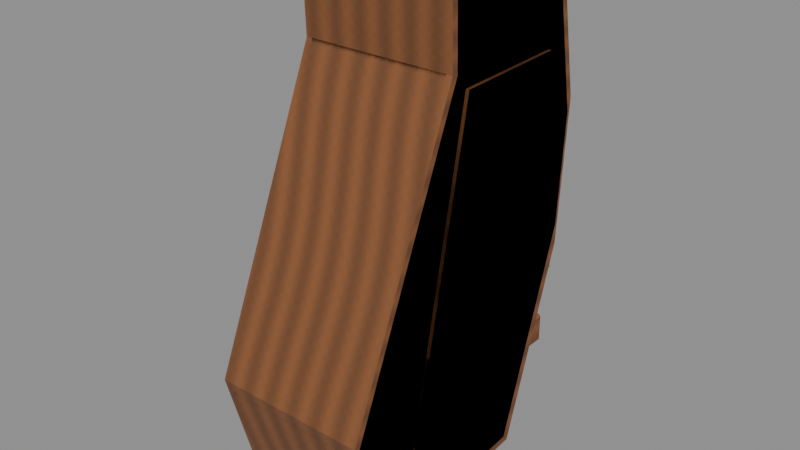 # Source: pm_grip.blend  (saved by Blender 5.2.45; exported with 4.5.12 LTS)
import bpy
from mathutils import Matrix  # noqa: F401  (used for matrix-valued properties, if any)

bpy.ops.wm.read_factory_settings(use_empty=True)
scene = bpy.context.scene
scene.name = 'RAID_Attachment_pm_grip'

# ---- images (referenced by path relative to the original .blend; pixels are not part of the script)
import os
ASSET_DIR = os.environ.get("B2B_ASSET_DIR", "")  # directory of the original .blend (textures are referenced by path, not embedded)
HERE = os.path.dirname(os.path.abspath(__file__))  # packed textures are extracted next to this script under _unpacked/

def load_image(name, relpath, width, height, colorspace="sRGB"):
    """Load a texture the original file referenced (path relative to the .blend, or extracted next to this script)."""
    p = next((c for c in (os.path.join(HERE, relpath), os.path.join(ASSET_DIR, relpath)) if relpath and os.path.exists(c)), "")
    if p:
        img = bpy.data.images.load(p, check_existing=True)
        img.name = name
    else:  # same state as the original file: an image datablock whose file is absent (Cycles renders it pink)
        img = bpy.data.images.new(name, width, height)
        img.source = "FILE"
        img.filepath = "//" + (relpath or name)
    img.colorspace_settings.name = colorspace
    return img
img_raid_original_wood_grain_005 = load_image('RAID_Original_wood_Grain.005', '_unpacked/wood-grain.1b44d666.png', 256, 256, 'sRGB')

# ---- materials (node trees are filled in below, after node groups)
mat_raid_original_attachment_wood_005 = bpy.data.materials.new('RAID_Original_Attachment_wood.005')
mat_raid_original_attachment_wood_005.diffuse_color = (0.48, 0.3, 0.17, 1.0)

# ---- material node trees
mat_raid_original_attachment_wood_005.use_nodes = True; mat_raid_original_attachment_wood_005.node_tree.nodes.clear()
_N = mat_raid_original_attachment_wood_005.node_tree.nodes; _L = mat_raid_original_attachment_wood_005.node_tree.links
n0 = _N.new('ShaderNodeBsdfPrincipled'); n0.name = 'Principled BSDF'; n0.location = (-200, 100)
n0.inputs[2].default_value = 0.62
n0.inputs[10].default_value = 0.005
n1 = _N.new('ShaderNodeOutputMaterial'); n1.name = 'Material Output'; n1.location = (200, 100)
n2 = _N.new('ShaderNodeTexImage'); n2.name = 'Image Texture'; n2.location = (0, 0)
n2.image = img_raid_original_wood_grain_005
_L.new(n0.outputs[0], n1.inputs[0])
_L.new(n2.outputs[0], n0.inputs[0])
n1.is_active_output = True

# ---- meshes
me_pm_grip_item_profile_002 = bpy.data.meshes.new('pm_grip_item_profile.002')
me_pm_grip_item_profile_002.from_pydata([(-0.0285, 0.06755, -0.03248), (-0.031, 0.06729, -0.02998), (-0.0285, 0.06975, -0.02951), (-0.031, 0.06175, 0.02542), (-0.0285, 0.0615, 0.02791), (-0.0285, 0.06425, 0.02551), (-0.031, 0.03454, 0.02448), (-0.0285, 0.035, 0.027), (-0.031, -0.08107, 0.07308), (-0.0285, -0.08161, 0.07435), (-0.0285, -0.0769, 0.07403), (-0.031, -0.1173, 0.06336), (-0.0285, -0.121, 0.06173), (-0.0285, -0.1176, 0.06465), (-0.031, -0.1291, 0.03781), (-0.0285, -0.132, 0.038), (-0.031, -0.1253, -0.01174), (-0.0285, -0.1256, -0.01479), (-0.0285, -0.1282, -0.01151), (-0.031, -0.04207, -0.03947), (-0.0285, -0.05, -0.04), (-0.031, 0.002606, -0.0425), (-0.0285, 0.008, -0.044), (0.0285, 0.06755, -0.03248), (0.0285, 0.06975, -0.02951), (0.031, 0.06729, -0.02998), (0.0285, 0.0615, 0.02791), (0.031, 0.06175, 0.02542), (0.0285, 0.06425, 0.02551), (0.0285, 0.035, 0.027), (0.031, 0.03454, 0.02448), (0.0285, -0.08161, 0.07435), (0.031, -0.08107, 0.07308), (0.0285, -0.0769, 0.07403), (0.0285, -0.121, 0.06173), (0.031, -0.1173, 0.06336), (0.0285, -0.1176, 0.06465), (0.0285, -0.132, 0.038), (0.031, -0.1291, 0.03781), (0.0285, -0.1256, -0.01479), (0.031, -0.1253, -0.01174), (0.0285, -0.1282, -0.01151), (0.0285, -0.05, -0.04), (0.031, -0.04207, -0.03947), (0.031, 0.002606, -0.0425), (0.0285, 0.008, -0.044), (-0.0324, 0.03, -0.027), (-0.0324, 0.029, 0.02), (-0.0324, -0.105, 0.047), (-0.0324, -0.116, 0.027), (-0.0324, -0.057, -0.024), (-0.031, 0.03, -0.027), (-0.031, 0.029, 0.02), (-0.031, -0.105, 0.047), (-0.031, -0.116, 0.027), (-0.031, -0.057, -0.024), (0.031, 0.03, -0.027), (0.031, 0.029, 0.02), (0.031, -0.105, 0.047), (0.031, -0.116, 0.027), (0.031, -0.057, -0.024), (0.0324, 0.03, -0.027), (0.0324, 0.029, 0.02), (0.0324, -0.105, 0.047), (0.0324, -0.116, 0.027), (0.0324, -0.057, -0.024), (-0.02845, -0.03, -0.045), (-0.02845, -0.031, -0.044), (-0.02945, -0.03023, -0.04385), (-0.02945, -0.03022, -0.02815), (-0.02845, -0.031, -0.028), (-0.02845, -0.03, -0.027), (-0.02845, -0.02, -0.027), (-0.02845, -0.019, -0.028), (-0.02945, -0.01977, -0.02815), (-0.02945, -0.01978, -0.04385), (-0.02845, -0.019, -0.044), (-0.02845, -0.02, -0.045), (0.02845, -0.03, -0.045), (0.02945, -0.03023, -0.04385), (0.02845, -0.031, -0.044), (0.02845, -0.03, -0.027), (0.02845, -0.031, -0.028), (0.02945, -0.03022, -0.02815), (0.02845, -0.019, -0.028), (0.02845, -0.02, -0.027), (0.02945, -0.01977, -0.02815), (0.02845, -0.02, -0.045), (0.02845, -0.019, -0.044), (0.02945, -0.01978, -0.04385), (-0.02845, -0.061, -0.041), (-0.02845, -0.062, -0.04), (-0.02945, -0.06123, -0.03985), (-0.02945, -0.06122, -0.02415), (-0.02845, -0.062, -0.024), (-0.02845, -0.061, -0.023), (-0.02845, -0.051, -0.023), (-0.02845, -0.05, -0.024), (-0.02945, -0.05077, -0.02415), (-0.02945, -0.05078, -0.03985), (-0.02845, -0.05, -0.04), (-0.02845, -0.051, -0.041), (0.02845, -0.061, -0.041), (0.02945, -0.06123, -0.03985), (0.02845, -0.062, -0.04), (0.02845, -0.061, -0.023), (0.02845, -0.062, -0.024), (0.02945, -0.06122, -0.02415), (0.02845, -0.05, -0.024), (0.02845, -0.051, -0.023), (0.02945, -0.05077, -0.02415), (0.02845, -0.051, -0.041), (0.02845, -0.05, -0.04), (0.02945, -0.05078, -0.03985), (-0.02845, -0.092, -0.037), (-0.02845, -0.093, -0.036), (-0.02945, -0.09223, -0.03585), (-0.02945, -0.09222, -0.02015), (-0.02845, -0.093, -0.02), (-0.02845, -0.092, -0.019), (-0.02845, -0.082, -0.019), (-0.02845, -0.081, -0.02), (-0.02945, -0.08177, -0.02015), (-0.02945, -0.08178, -0.03585), (-0.02845, -0.081, -0.036), (-0.02845, -0.082, -0.037), (0.02845, -0.092, -0.037), (0.02945, -0.09223, -0.03585), (0.02845, -0.093, -0.036), (0.02845, -0.092, -0.019), (0.02845, -0.093, -0.02), (0.02945, -0.09222, -0.02015), (0.02845, -0.081, -0.02), (0.02845, -0.082, -0.019), (0.02945, -0.08177, -0.02015), (0.02845, -0.082, -0.037), (0.02845, -0.081, -0.036), (0.02945, -0.08178, -0.03585)], [], [(0, 1, 2), (3, 4, 5), (8, 9, 10), (11, 12, 13), (16, 17, 18), (23, 24, 25), (26, 27, 28), (31, 32, 33), (34, 35, 36), (39, 40, 41), (2, 24, 23, 0), (1, 3, 5, 2), (4, 26, 28, 5), (24, 28, 27, 25), (3, 6, 7, 4), (26, 29, 30, 27), (6, 8, 10, 7), (9, 31, 33, 10), (29, 33, 32, 30), (8, 11, 13, 9), (12, 34, 36, 13), (31, 36, 35, 32), (11, 14, 15, 12), (34, 37, 38, 35), (14, 16, 18, 15), (17, 39, 41, 18), (37, 41, 40, 38), (16, 19, 20, 17), (39, 42, 43, 40), (19, 21, 22, 20), (42, 45, 44, 43), (0, 22, 21, 1), (25, 44, 45, 23), (22, 0, 23, 45), (2, 5, 28, 24), (19, 1, 21), (6, 3, 1), (16, 6, 1), (19, 16, 1), (4, 7, 29, 26), (7, 10, 33, 29), (11, 8, 6), (14, 11, 6), (16, 14, 6), (9, 13, 36, 31), (12, 15, 37, 34), (15, 18, 41, 37), (17, 20, 42, 39), (20, 22, 45, 42), (25, 30, 40), (25, 40, 43), (44, 25, 43), (25, 27, 30), (30, 32, 35), (30, 35, 38), (30, 38, 40), (46, 47, 52, 51), (47, 48, 53, 52), (48, 49, 54, 53), (49, 50, 55, 54), (50, 46, 51, 55), (49, 48, 47), (52, 53, 54), (50, 49, 47), (52, 54, 55), (50, 47, 46), (51, 52, 55), (56, 57, 62, 61), (57, 58, 63, 62), (58, 59, 64, 63), (59, 60, 65, 64), (60, 56, 61, 65), (59, 58, 57), (62, 63, 64), (60, 59, 57), (62, 64, 65), (60, 57, 56), (61, 62, 65), (66, 67, 68), (69, 70, 71), (72, 73, 74), (75, 76, 77), (78, 79, 80), (81, 82, 83), (84, 85, 86), (87, 88, 89), (66, 78, 80, 67), (67, 70, 69, 68), (70, 82, 81, 71), (79, 83, 82, 80), (71, 72, 74, 69), (72, 85, 84, 73), (83, 86, 85, 81), (73, 76, 75, 74), (76, 88, 87, 77), (86, 89, 88, 84), (68, 75, 77, 66), (78, 87, 89, 79), (77, 87, 78, 66), (75, 68, 74), (67, 80, 82, 70), (74, 68, 69), (71, 81, 85, 72), (73, 84, 88, 76), (79, 89, 86), (79, 86, 83), (90, 91, 92), (93, 94, 95), (96, 97, 98), (99, 100, 101), (102, 103, 104), (105, 106, 107), (108, 109, 110), (111, 112, 113), (90, 102, 104, 91), (91, 94, 93, 92), (94, 106, 105, 95), (103, 107, 106, 104), (95, 96, 98, 93), (96, 109, 108, 97), (107, 110, 109, 105), (97, 100, 99, 98), (100, 112, 111, 101), (110, 113, 112, 108), (92, 99, 101, 90), (102, 111, 113, 103), (101, 111, 102, 90), (99, 92, 98), (91, 104, 106, 94), (98, 92, 93), (95, 105, 109, 96), (97, 108, 112, 100), (103, 113, 110), (103, 110, 107), (114, 115, 116), (117, 118, 119), (120, 121, 122), (123, 124, 125), (126, 127, 128), (129, 130, 131), (132, 133, 134), (135, 136, 137), (114, 126, 128, 115), (115, 118, 117, 116), (118, 130, 129, 119), (127, 131, 130, 128), (119, 120, 122, 117), (120, 133, 132, 121), (131, 134, 133, 129), (121, 124, 123, 122), (124, 136, 135, 125), (134, 137, 136, 132), (116, 123, 125, 114), (126, 135, 137, 127), (125, 135, 126, 114), (123, 116, 122), (115, 128, 130, 118), (122, 116, 117), (119, 129, 133, 120), (121, 132, 136, 124), (127, 137, 134), (127, 134, 131)])
_uv = me_pm_grip_item_profile_002.uv_layers.new(name='UVMap')
_uv.uv.foreach_set('vector', [-0.06333, -0.07217, -0.06889, -0.06662, -0.06333, -0.06558, -0.06889, 0.1372, -0.06333, 0.1367, -0.06333, 0.1428, -0.06889, -0.1802, -0.06333, -0.1814, -0.06333, -0.1709, -0.06889, -0.2607, -0.06333, -0.269, -0.06333, -0.2613, -0.2785, -0.02608, -0.2792, -0.03287, -0.2849, -0.02557, 0.06333, -0.07217, 0.06333, -0.06558, 0.06889, -0.06662, 0.06333, 0.1367, 0.06889, 0.1372, 0.06333, 0.1428, 0.06333, -0.1814, 0.06889, -0.1802, 0.06333, -0.1709, 0.06333, -0.269, 0.06889, -0.2607, 0.06333, -0.2613, -0.2792, -0.03287, -0.2785, -0.02608, -0.2849, -0.02557, -0.06333, -0.06558, 0.06333, -0.06558, 0.06333, -0.07217, -0.06333, -0.07217, 0.1495, -0.06662, 0.1372, 0.05649, 0.1428, 0.05669, 0.155, -0.06558, -0.06333, 0.1367, 0.06333, 0.1367, 0.06333, 0.1428, -0.06333, 0.1428, 0.155, -0.06558, 0.1428, 0.05669, 0.1372, 0.05649, 0.1495, -0.06662, 0.1372, 0.05649, 0.07675, 0.05441, 0.07778, 0.06, 0.1367, 0.06203, 0.1367, 0.06203, 0.07778, 0.06, 0.07675, 0.05441, 0.1372, 0.05649, 0.07675, 0.05441, -0.1802, 0.1624, -0.1709, 0.1645, 0.07778, 0.06, -0.06333, -0.1814, 0.06333, -0.1814, 0.06333, -0.1709, -0.06333, -0.1709, 0.07778, 0.06, -0.1709, 0.1645, -0.1802, 0.1624, 0.07675, 0.05441, -0.06889, -0.1802, -0.06889, -0.2607, -0.06333, -0.2613, -0.06333, -0.1814, -0.06333, -0.269, 0.06333, -0.269, 0.06333, -0.2613, -0.06333, -0.2613, 0.06333, -0.1814, 0.06333, -0.2613, 0.06889, -0.2607, 0.06889, -0.1802, -0.2607, 0.1408, -0.287, 0.08402, -0.2933, 0.08444, -0.269, 0.1372, -0.269, 0.1372, -0.2933, 0.08444, -0.287, 0.08402, -0.2607, 0.1408, -0.287, 0.08402, -0.2785, -0.02608, -0.2849, -0.02557, -0.2933, 0.08444, -0.06333, -0.03287, 0.06333, -0.03287, 0.06333, -0.02557, -0.06333, -0.02557, -0.2933, 0.08444, -0.2849, -0.02557, -0.2785, -0.02608, -0.287, 0.08402, -0.2785, -0.02608, -0.09349, -0.08771, -0.1111, -0.08889, -0.2792, -0.03287, -0.2792, -0.03287, -0.1111, -0.08889, -0.09349, -0.08771, -0.2785, -0.02608, -0.06889, -0.09349, -0.06889, 0.005792, -0.06333, 0.01778, -0.06333, -0.1111, 0.06333, -0.1111, 0.06333, 0.01778, 0.06889, 0.005792, 0.06889, -0.09349, 0.1501, -0.07217, 0.01778, -0.09778, 0.005792, -0.09444, 0.1495, -0.06662, 0.1495, -0.06662, 0.005792, -0.09444, 0.01778, -0.09778, 0.1501, -0.07217, -0.06333, 0.01778, -0.06333, 0.1501, 0.06333, 0.1501, 0.06333, 0.01778, -0.06333, -0.06558, -0.06333, 0.05669, 0.06333, 0.05669, 0.06333, -0.06558, -0.09349, -0.08771, 0.1495, -0.06662, 0.005792, -0.09444, 0.07675, 0.05441, 0.1372, 0.05649, 0.1495, -0.06662, -0.2785, -0.02608, 0.07675, 0.05441, 0.1495, -0.06662, -0.09349, -0.08771, -0.2785, -0.02608, 0.1495, -0.06662, -0.06333, 0.1367, -0.06333, 0.07778, 0.06333, 0.07778, 0.06333, 0.1367, -0.06333, 0.07778, -0.06333, -0.1709, 0.06333, -0.1709, 0.06333, 0.07778, -0.2607, 0.1408, -0.1802, 0.1624, 0.07675, 0.05441, -0.287, 0.08402, -0.2607, 0.1408, 0.07675, 0.05441, -0.2785, -0.02608, -0.287, 0.08402, 0.07675, 0.05441, -0.06333, -0.1814, -0.06333, -0.2613, 0.06333, -0.2613, 0.06333, -0.1814, -0.06333, 0.1372, -0.06333, 0.08444, 0.06333, 0.08444, 0.06333, 0.1372, -0.06333, 0.08444, -0.06333, -0.02557, 0.06333, -0.02557, 0.06333, 0.08444, -0.06333, -0.2792, -0.06333, -0.1111, 0.06333, -0.1111, 0.06333, -0.2792, -0.06333, -0.1111, -0.06333, 0.01778, 0.06333, 0.01778, 0.06333, -0.1111, 0.1495, -0.06662, 0.07675, 0.05441, -0.2785, -0.02608, 0.1495, -0.06662, -0.2785, -0.02608, -0.09349, -0.08771, 0.005792, -0.09444, 0.1495, -0.06662, -0.09349, -0.08771, 0.1495, -0.06662, 0.1372, 0.05649, 0.07675, 0.05441, 0.07675, 0.05441, -0.1802, 0.1624, -0.2607, 0.1408, 0.07675, 0.05441, -0.2607, 0.1408, -0.287, 0.08402, 0.07675, 0.05441, -0.287, 0.08402, -0.2785, -0.02608, -0.001556, -0.06, -0.001556, 0.04444, 0.001556, 0.04444, 0.001556, -0.06, -0.001556, 0.06444, -0.001556, -0.2333, 0.001556, -0.2333, 0.001556, 0.06444, -0.001556, 0.1044, -0.001556, 0.06, 0.001556, 0.06, 0.001556, 0.1044, -0.001556, -0.2578, -0.001556, -0.1267, 0.001556, -0.1267, 0.001556, -0.2578, -0.001556, -0.1267, -0.001556, 0.06667, 0.001556, 0.06667, 0.001556, -0.1267, -0.2578, 0.06, -0.2333, 0.1044, 0.06444, 0.04444, 0.06444, 0.04444, -0.2333, 0.1044, -0.2578, 0.06, -0.1267, -0.05333, -0.2578, 0.06, 0.06444, 0.04444, 0.06444, 0.04444, -0.2578, 0.06, -0.1267, -0.05333, -0.1267, -0.05333, 0.06444, 0.04444, 0.06667, -0.06, 0.06667, -0.06, 0.06444, 0.04444, -0.1267, -0.05333, -0.001556, -0.06, -0.001556, 0.04444, 0.001556, 0.04444, 0.001556, -0.06, -0.001556, 0.06444, -0.001556, -0.2333, 0.001556, -0.2333, 0.001556, 0.06444, -0.001556, 0.1044, -0.001556, 0.06, 0.001556, 0.06, 0.001556, 0.1044, -0.001556, -0.2578, -0.001556, -0.1267, 0.001556, -0.1267, 0.001556, -0.2578, -0.001556, -0.1267, -0.001556, 0.06667, 0.001556, 0.06667, 0.001556, -0.1267, -0.2578, 0.06, -0.2333, 0.1044, 0.06444, 0.04444, 0.06444, 0.04444, -0.2333, 0.1044, -0.2578, 0.06, -0.1267, -0.05333, -0.2578, 0.06, 0.06444, 0.04444, 0.06444, 0.04444, -0.2578, 0.06, -0.1267, -0.05333, -0.1267, -0.05333, 0.06444, 0.04444, 0.06667, -0.06, 0.06667, -0.06, 0.06444, 0.04444, -0.1267, -0.05333, -0.06322, -0.06667, -0.06322, -0.06889, -0.06544, -0.06718, -0.06544, -0.06255, -0.06322, -0.06222, -0.06322, -0.06, -0.06322, -0.06, -0.06322, -0.06222, -0.06544, -0.06256, -0.06544, -0.04395, -0.06322, -0.04222, -0.06322, -0.04444, 0.06322, -0.06667, 0.06544, -0.06718, 0.06322, -0.06889, 0.06322, -0.06, 0.06322, -0.06222, 0.06544, -0.06255, 0.06322, -0.06222, 0.06322, -0.06, 0.06544, -0.06256, 0.06322, -0.04444, 0.06322, -0.04222, 0.06544, -0.04395, -0.06322, -0.06667, 0.06322, -0.06667, 0.06322, -0.06889, -0.06322, -0.06889, -0.06322, -0.09778, -0.06322, -0.06222, -0.06544, -0.06255, -0.06544, -0.09744, -0.06322, -0.06222, 0.06322, -0.06222, 0.06322, -0.06, -0.06322, -0.06, 0.06544, -0.09744, 0.06544, -0.06255, 0.06322, -0.06222, 0.06322, -0.09778, -0.06667, -0.06, -0.04444, -0.06, -0.04393, -0.06256, -0.06716, -0.06255, -0.06322, -0.06, 0.06322, -0.06, 0.06322, -0.06222, -0.06322, -0.06222, -0.06716, -0.06255, -0.04393, -0.06256, -0.04444, -0.06, -0.06667, -0.06, -0.06322, -0.06222, -0.06322, -0.09778, -0.06544, -0.09745, -0.06544, -0.06256, -0.06322, -0.04222, 0.06322, -0.04222, 0.06322, -0.04444, -0.06322, -0.04444, 0.06544, -0.06256, 0.06544, -0.09745, 0.06322, -0.09778, 0.06322, -0.06222, -0.06718, -0.09744, -0.04395, -0.09745, -0.04444, -0.1, -0.06667, -0.1, -0.06667, -0.1, -0.04444, -0.1, -0.04395, -0.09745, -0.06718, -0.09744, -0.06322, -0.04444, 0.06322, -0.04444, 0.06322, -0.06667, -0.06322, -0.06667, -0.04395, -0.09745, -0.06718, -0.09744, -0.04393, -0.06256, -0.06322, -0.09778, 0.06322, -0.09778, 0.06322, -0.06222, -0.06322, -0.06222, -0.04393, -0.06256, -0.06718, -0.09744, -0.06716, -0.06255, -0.06322, -0.06667, 0.06322, -0.06667, 0.06322, -0.04444, -0.06322, -0.04444, -0.06322, -0.06222, 0.06322, -0.06222, 0.06322, -0.09778, -0.06322, -0.09778, -0.06718, -0.09744, -0.04395, -0.09745, -0.04393, -0.06256, -0.06718, -0.09744, -0.04393, -0.06256, -0.06716, -0.06255, -0.06322, -0.09111, -0.06322, -0.08889, -0.06544, -0.08855, -0.06544, -0.05366, -0.06322, -0.05333, -0.06322, -0.05111, -0.06322, -0.05111, -0.06322, -0.05333, -0.06544, -0.05368, -0.06544, -0.08856, -0.06322, -0.08889, -0.06322, -0.09111, 0.06322, -0.09111, 0.06544, -0.08855, 0.06322, -0.08889, 0.06322, -0.05111, 0.06322, -0.05333, 0.06544, -0.05366, 0.06322, -0.05333, 0.06322, -0.05111, 0.06544, -0.05368, 0.06322, -0.09111, 0.06322, -0.08889, 0.06544, -0.08856, -0.06322, -0.09111, 0.06322, -0.09111, 0.06322, -0.08889, -0.06322, -0.08889, -0.06322, -0.08889, -0.06322, -0.05333, -0.06544, -0.05366, -0.06544, -0.08855, -0.06322, -0.05333, 0.06322, -0.05333, 0.06322, -0.05111, -0.06322, -0.05111, 0.06544, -0.08855, 0.06544, -0.05366, 0.06322, -0.05333, 0.06322, -0.08889, -0.1356, -0.05111, -0.1133, -0.05111, -0.1128, -0.05368, -0.136, -0.05366, -0.06322, -0.05111, 0.06322, -0.05111, 0.06322, -0.05333, -0.06322, -0.05333, -0.136, -0.05366, -0.1128, -0.05368, -0.1133, -0.05111, -0.1356, -0.05111, -0.06322, -0.05333, -0.06322, -0.08889, -0.06544, -0.08856, -0.06544, -0.05368, -0.06322, -0.08889, 0.06322, -0.08889, 0.06322, -0.09111, -0.06322, -0.09111, 0.06544, -0.05368, 0.06544, -0.08856, 0.06322, -0.08889, 0.06322, -0.05333, -0.1361, -0.08855, -0.1128, -0.08856, -0.1133, -0.09111, -0.1356, -0.09111, -0.1356, -0.09111, -0.1133, -0.09111, -0.1128, -0.08856, -0.1361, -0.08855, -0.06322, -0.1133, 0.06322, -0.1133, 0.06322, -0.1356, -0.06322, -0.1356, -0.1128, -0.08856, -0.1361, -0.08855, -0.1128, -0.05368, -0.06322, -0.08889, 0.06322, -0.08889, 0.06322, -0.05333, -0.06322, -0.05333, -0.1128, -0.05368, -0.1361, -0.08855, -0.136, -0.05366, -0.06322, -0.1356, 0.06322, -0.1356, 0.06322, -0.1133, -0.06322, -0.1133, -0.06322, -0.05333, 0.06322, -0.05333, 0.06322, -0.08889, -0.06322, -0.08889, -0.1361, -0.08855, -0.1128, -0.08856, -0.1128, -0.05368, -0.1361, -0.08855, -0.1128, -0.05368, -0.136, -0.05366, -0.06322, -0.2044, -0.06322, -0.2067, -0.06544, -0.205, -0.06544, -0.2049, -0.06322, -0.2067, -0.06322, -0.2044, -0.06322, -0.1822, -0.06322, -0.18, -0.06544, -0.1817, -0.06544, -0.1817, -0.06322, -0.18, -0.06322, -0.1822, 0.06322, -0.2044, 0.06544, -0.205, 0.06322, -0.2067, 0.06322, -0.2044, 0.06322, -0.2067, 0.06544, -0.2049, 0.06322, -0.18, 0.06322, -0.1822, 0.06544, -0.1817, 0.06322, -0.1822, 0.06322, -0.18, 0.06544, -0.1817, -0.06322, -0.2044, 0.06322, -0.2044, 0.06322, -0.2067, -0.06322, -0.2067, -0.06322, -0.08, -0.06322, -0.04444, -0.06544, -0.04477, -0.06544, -0.07966, -0.06322, -0.2067, 0.06322, -0.2067, 0.06322, -0.2044, -0.06322, -0.2044, 0.06544, -0.07966, 0.06544, -0.04477, 0.06322, -0.04444, 0.06322, -0.08, -0.2044, -0.04222, -0.1822, -0.04222, -0.1817, -0.04479, -0.2049, -0.04477, -0.06322, -0.1822, 0.06322, -0.1822, 0.06322, -0.18, -0.06322, -0.18, -0.2049, -0.04477, -0.1817, -0.04479, -0.1822, -0.04222, -0.2044, -0.04222, -0.06322, -0.04444, -0.06322, -0.08, -0.06544, -0.07967, -0.06544, -0.04479, -0.06322, -0.18, 0.06322, -0.18, 0.06322, -0.1822, -0.06322, -0.1822, 0.06544, -0.04479, 0.06544, -0.07967, 0.06322, -0.08, 0.06322, -0.04444, -0.205, -0.07966, -0.1817, -0.07967, -0.1822, -0.08222, -0.2044, -0.08222, -0.2044, -0.08222, -0.1822, -0.08222, -0.1817, -0.07967, -0.205, -0.07966, -0.06322, -0.1822, 0.06322, -0.1822, 0.06322, -0.2044, -0.06322, -0.2044, -0.1817, -0.07967, -0.205, -0.07966, -0.1817, -0.04479, -0.06322, -0.08, 0.06322, -0.08, 0.06322, -0.04444, -0.06322, -0.04444, -0.1817, -0.04479, -0.205, -0.07966, -0.2049, -0.04477, -0.06322, -0.2044, 0.06322, -0.2044, 0.06322, -0.1822, -0.06322, -0.1822, -0.06322, -0.04444, 0.06322, -0.04444, 0.06322, -0.08, -0.06322, -0.08, -0.205, -0.07966, -0.1817, -0.07967, -0.1817, -0.04479, -0.205, -0.07966, -0.1817, -0.04479, -0.2049, -0.04477])
me_pm_grip_item_profile_002.materials.append(mat_raid_original_attachment_wood_005)
me_pm_grip_item_profile_002.update()
me_pm_grip_item_profile_003 = bpy.data.meshes.new('pm_grip_item_profile.003')
me_pm_grip_item_profile_003.from_pydata([(-0.031, 0.07, -0.032), (-0.031, 0.064, 0.028), (-0.031, 0.035, 0.027), (-0.031, -0.0792, 0.075), (-0.031, -0.12, 0.064), (-0.031, -0.132, 0.038), (-0.031, -0.128, -0.014), (-0.031, -0.05, -0.04), (-0.031, 0.008, -0.044), (0.031, 0.07, -0.032), (0.031, 0.064, 0.028), (0.031, 0.035, 0.027), (0.031, -0.0792, 0.075), (0.031, -0.12, 0.064), (0.031, -0.132, 0.038), (0.031, -0.128, -0.014), (0.031, -0.05, -0.04), (0.031, 0.008, -0.044), (-0.0324, 0.03, -0.027), (-0.0324, 0.029, 0.02), (-0.0324, -0.105, 0.047), (-0.0324, -0.116, 0.027), (-0.0324, -0.057, -0.024), (-0.031, 0.03, -0.027), (-0.031, 0.029, 0.02), (-0.031, -0.105, 0.047), (-0.031, -0.116, 0.027), (-0.031, -0.057, -0.024), (0.031, 0.03, -0.027), (0.031, 0.029, 0.02), (0.031, -0.105, 0.047), (0.031, -0.116, 0.027), (0.031, -0.057, -0.024), (0.0324, 0.03, -0.027), (0.0324, 0.029, 0.02), (0.0324, -0.105, 0.047), (0.0324, -0.116, 0.027), (0.0324, -0.057, -0.024)], [], [(0, 1, 10, 9), (1, 2, 11, 10), (2, 3, 12, 11), (3, 4, 13, 12), (4, 5, 14, 13), (5, 6, 15, 14), (6, 7, 16, 15), (7, 8, 17, 16), (8, 0, 9, 17), (4, 3, 2), (11, 12, 13), (5, 4, 2), (11, 13, 14), (6, 5, 2), (11, 14, 15), (2, 1, 0), (9, 10, 11), (6, 2, 0), (9, 11, 15), (7, 6, 0), (9, 15, 16), (7, 0, 8), (17, 9, 16), (18, 19, 24, 23), (19, 20, 25, 24), (20, 21, 26, 25), (21, 22, 27, 26), (22, 18, 23, 27), (21, 20, 19), (24, 25, 26), (22, 21, 19), (24, 26, 27), (22, 19, 18), (23, 24, 27), (28, 29, 34, 33), (29, 30, 35, 34), (30, 31, 36, 35), (31, 32, 37, 36), (32, 28, 33, 37), (31, 30, 29), (34, 35, 36), (32, 31, 29), (34, 36, 37), (32, 29, 28), (33, 34, 37)])
_uv = me_pm_grip_item_profile_003.uv_layers.new(name='UVMap')
_uv.uv.foreach_set('vector', [-0.06889, -0.07111, -0.06889, 0.06222, 0.06889, 0.06222, 0.06889, -0.07111, -0.06889, 0.1422, -0.06889, 0.07778, 0.06889, 0.07778, 0.06889, 0.1422, -0.06889, 0.07778, -0.06889, -0.176, 0.06889, -0.176, 0.06889, 0.07778, -0.06889, -0.176, -0.06889, -0.2667, 0.06889, -0.2667, 0.06889, -0.176, -0.06889, 0.1422, -0.06889, 0.08444, 0.06889, 0.08444, 0.06889, 0.1422, -0.06889, 0.08444, -0.06889, -0.03111, 0.06889, -0.03111, 0.06889, 0.08444, -0.06889, -0.2844, -0.06889, -0.1111, 0.06889, -0.1111, 0.06889, -0.2844, -0.06889, -0.1111, -0.06889, 0.01778, 0.06889, 0.01778, 0.06889, -0.1111, -0.06889, 0.01778, -0.06889, 0.1556, 0.06889, 0.1556, 0.06889, 0.01778, -0.2667, 0.1422, -0.176, 0.1667, 0.07778, 0.06, 0.07778, 0.06, -0.176, 0.1667, -0.2667, 0.1422, -0.2933, 0.08444, -0.2667, 0.1422, 0.07778, 0.06, 0.07778, 0.06, -0.2667, 0.1422, -0.2933, 0.08444, -0.2844, -0.03111, -0.2933, 0.08444, 0.07778, 0.06, 0.07778, 0.06, -0.2933, 0.08444, -0.2844, -0.03111, 0.07778, 0.06, 0.1422, 0.06222, 0.1556, -0.07111, 0.1556, -0.07111, 0.1422, 0.06222, 0.07778, 0.06, -0.2844, -0.03111, 0.07778, 0.06, 0.1556, -0.07111, 0.1556, -0.07111, 0.07778, 0.06, -0.2844, -0.03111, -0.1111, -0.08889, -0.2844, -0.03111, 0.1556, -0.07111, 0.1556, -0.07111, -0.2844, -0.03111, -0.1111, -0.08889, -0.1111, -0.08889, 0.1556, -0.07111, 0.01778, -0.09778, 0.01778, -0.09778, 0.1556, -0.07111, -0.1111, -0.08889, -0.001556, -0.06, -0.001556, 0.04444, 0.001556, 0.04444, 0.001556, -0.06, -0.001556, 0.06444, -0.001556, -0.2333, 0.001556, -0.2333, 0.001556, 0.06444, -0.001556, 0.1044, -0.001556, 0.06, 0.001556, 0.06, 0.001556, 0.1044, -0.001556, -0.2578, -0.001556, -0.1267, 0.001556, -0.1267, 0.001556, -0.2578, -0.001556, -0.1267, -0.001556, 0.06667, 0.001556, 0.06667, 0.001556, -0.1267, -0.2578, 0.06, -0.2333, 0.1044, 0.06444, 0.04444, 0.06444, 0.04444, -0.2333, 0.1044, -0.2578, 0.06, -0.1267, -0.05333, -0.2578, 0.06, 0.06444, 0.04444, 0.06444, 0.04444, -0.2578, 0.06, -0.1267, -0.05333, -0.1267, -0.05333, 0.06444, 0.04444, 0.06667, -0.06, 0.06667, -0.06, 0.06444, 0.04444, -0.1267, -0.05333, -0.001556, -0.06, -0.001556, 0.04444, 0.001556, 0.04444, 0.001556, -0.06, -0.001556, 0.06444, -0.001556, -0.2333, 0.001556, -0.2333, 0.001556, 0.06444, -0.001556, 0.1044, -0.001556, 0.06, 0.001556, 0.06, 0.001556, 0.1044, -0.001556, -0.2578, -0.001556, -0.1267, 0.001556, -0.1267, 0.001556, -0.2578, -0.001556, -0.1267, -0.001556, 0.06667, 0.001556, 0.06667, 0.001556, -0.1267, -0.2578, 0.06, -0.2333, 0.1044, 0.06444, 0.04444, 0.06444, 0.04444, -0.2333, 0.1044, -0.2578, 0.06, -0.1267, -0.05333, -0.2578, 0.06, 0.06444, 0.04444, 0.06444, 0.04444, -0.2578, 0.06, -0.1267, -0.05333, -0.1267, -0.05333, 0.06444, 0.04444, 0.06667, -0.06, 0.06667, -0.06, 0.06444, 0.04444, -0.1267, -0.05333])
me_pm_grip_item_profile_003.materials.append(mat_raid_original_attachment_wood_005)
me_pm_grip_item_profile_003.update()

# ---- objects
ob_pm_grip_item_profile = bpy.data.objects.new('pm_grip_item_profile', me_pm_grip_item_profile_002)
ob_pm_grip_item_profile_001 = bpy.data.objects.new('pm_grip_item_profile.001', me_pm_grip_item_profile_003)

# ---- transforms, parenting, visibility, modifiers, constraints
ob_pm_grip_item_profile.location = (0.0, 0.0, 0.0)
ob_pm_grip_item_profile.rotation_euler = (1.571, -0.0, 0.0)
ob_pm_grip_item_profile_001.location = (0.0, 0.0, 0.0)
ob_pm_grip_item_profile_001.rotation_euler = (1.571, -0.0, 0.0)

# ---- collection membership
scene.collection.objects.link(ob_pm_grip_item_profile)
scene.collection.objects.link(ob_pm_grip_item_profile_001)

# ---- scene / render settings (as saved in the file)
scene.frame_start = 1; scene.frame_end = 250; scene.frame_set(1)
scene.render.engine = 'BLENDER_EEVEE_NEXT'
scene.render.image_settings.exr_codec = 'NONE'
scene.render.use_bake_clear = False
scene.render.bake_margin = 0
scene.render.bake_bias = 0.0
scene.render.bake_samples = 0
scene.render.simplify_subdivision_render = 0
scene.render.simplify_child_particles_render = 0.0
scene.render.compositor_device = 'GPU'
scene.eevee.use_volume_custom_range = False
scene.eevee.gtao_distance = 0.0
scene.eevee.use_fast_gi = False
scene.eevee.fast_gi_thickness_near = 0.1
scene.eevee.fast_gi_thickness_far = 0.0
scene.eevee.ray_tracing_options.screen_trace_thickness = 0.1
bpy.context.view_layer.update()

# ---- added for rendering (the .blend has no active camera and no usable light): camera, sun + grey world if the file has none
cam_auto = bpy.data.cameras.new('AutoCamera')
cam_auto.lens = 50.0
cam_auto.sensor_width = 36.0
cam_auto.clip_end = 1000.0
ob_auto_camera = bpy.data.objects.new('AutoCamera', cam_auto)
scene.collection.objects.link(ob_auto_camera)
ob_auto_camera.location = (0.225503, -0.285603, 0.149402)
ob_auto_camera.rotation_euler = (1.09748, -7.21219e-08, 0.694738)
scene.camera = ob_auto_camera
light_auto_sun = bpy.data.lights.new('AutoSun', 'SUN')
light_auto_sun.energy = 3.0
light_auto_sun.angle = 0.0523599
ob_auto_sun = bpy.data.objects.new('AutoSun', light_auto_sun)
scene.collection.objects.link(ob_auto_sun)
ob_auto_sun.rotation_euler = (0.872665, 0.174533, 0.523599)
if scene.world is None:
    world_auto = bpy.data.worlds.new('AutoWorld')
    world_auto.color = (0.3, 0.3, 0.3)
    scene.world = world_auto
bpy.context.view_layer.update()
